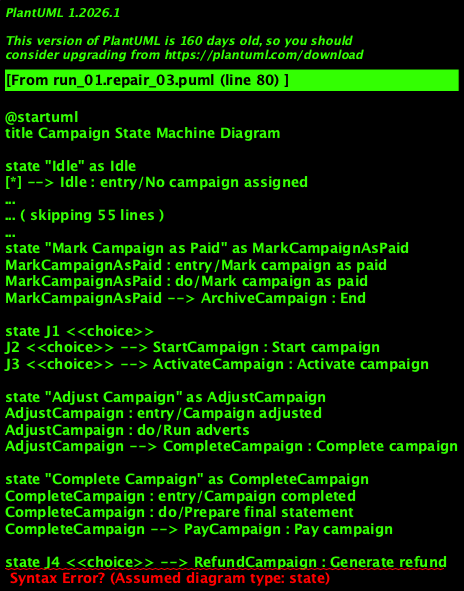

The diagram above was rendered by PlantUML. Its source (embedded in the PNG):
@startuml
title Campaign State Machine Diagram

state "Idle" as Idle
[*] --> Idle : entry/No campaign assigned
Idle : do/Remain in same state
Idle : exit/Assign manager and staff / Start campaign

state "Start Campaign" as StartCampaign
Idle --> StartCampaign : Assign manager and staff / Start campaign
StartCampaign : entry/Manager and staff assigned
StartCampaign : do/Start campaign
StartCampaign --> ActivateCampaign : Activate campaign

state "Activate Campaign" as ActivateCampaign
ActivateCampaign : entry/Campaign activated
ActivateCampaign : do/Prepare adverts
ActivateCampaign --> PrepareAdverts : Prepare adverts

state "Prepare Adverts" as PrepareAdverts
PrepareAdverts : entry/Adverts prepared
PrepareAdverts : do/Approve adverts
PrepareAdverts --> ScheduleAdverts : Schedule adverts

state "Schedule Adverts" as ScheduleAdverts
ScheduleAdverts : entry/Adverts scheduled
ScheduleAdverts : do/Run adverts
ScheduleAdverts --> AdjustCampaign : Adjust campaign

state "Adjust Campaign" as AdjustCampaign
AdjustCampaign : entry/Campaign adjusted
AdjustCampaign : do/Run adverts
AdjustCampaign --> CompleteCampaign : Complete campaign

state "Complete Campaign" as CompleteCampaign
CompleteCampaign : entry/Campaign completed
CompleteCampaign : do/Prepare final statement
CompleteCampaign --> PayCampaign : Pay campaign

state "Pay Campaign" as PayCampaign
PayCampaign : entry/Pay campaign
PayCampaign : do/Handle payment
PayCampaign --> ArchiveCampaign : Archive campaign

state "Archive Campaign" as ArchiveCampaign
ArchiveCampaign : entry/Campaign archived
ArchiveCampaign : do/Release staff and managers
ArchiveCampaign --> [*] : End

state "Refund Campaign" as RefundCampaign
CompleteCampaign --> RefundCampaign : Generate refund
RefundCampaign : entry/Refund campaign
RefundCampaign : do/Generate refund
RefundCampaign --> WaitForBalance : Wait for balance

state "Wait for Balance" as WaitForBalance
WaitForBalance : entry/Wait for balance
WaitForBalance : do/Wait for balance
WaitForBalance --> MarkCampaignAsPaid : Mark campaign as paid

state "Mark Campaign as Paid" as MarkCampaignAsPaid
MarkCampaignAsPaid : entry/Mark campaign as paid
MarkCampaignAsPaid : do/Mark campaign as paid
MarkCampaignAsPaid --> ArchiveCampaign : End

state J1 <<choice>>
J2 <<choice>> --> StartCampaign : Start campaign
J3 <<choice>> --> ActivateCampaign : Activate campaign

state "Adjust Campaign" as AdjustCampaign
AdjustCampaign : entry/Campaign adjusted
AdjustCampaign : do/Run adverts
AdjustCampaign --> CompleteCampaign : Complete campaign

state "Complete Campaign" as CompleteCampaign
CompleteCampaign : entry/Campaign completed
CompleteCampaign : do/Prepare final statement
CompleteCampaign --> PayCampaign : Pay campaign

state J4 <<choice>> --> RefundCampaign : Generate refund
J5 <<choice>> --> WaitForBalance : Wait for balance

state "Pay Campaign" as PayCampaign
PayCampaign : entry/Pay campaign
PayCampaign : do/Handle payment
PayCampaign --> ArchiveCampaign : Archive campaign

state J6 <<choice>> --> MarkCampaignAsPaid : Mark campaign as paid
J7 <<choice>> --> ArchiveCampaign : End

state "Archive Campaign" as ArchiveCampaign
ArchiveCampaign : entry/Campaign archived
ArchiveCampaign : do/Release staff and managers
ArchiveCampaign --> [*] : End

@enduml